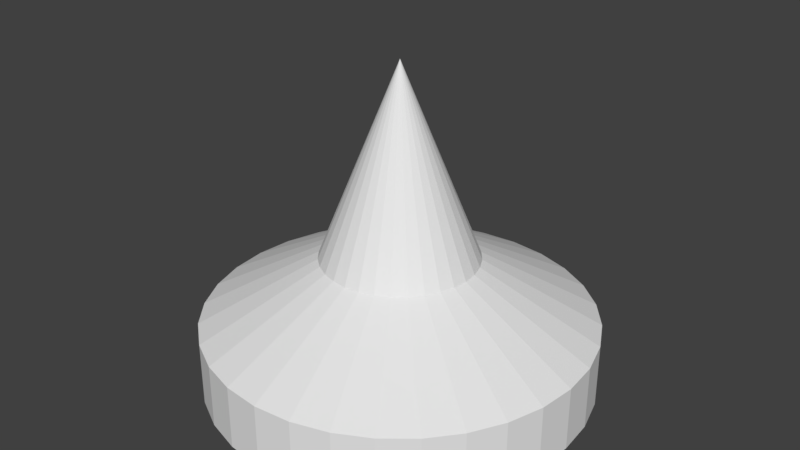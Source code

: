 # Source: spawnner.blend  (saved by Blender 2.77.0; exported with 4.5.12 LTS)
import bpy
from mathutils import Matrix  # noqa: F401  (used for matrix-valued properties, if any)

bpy.ops.wm.read_factory_settings(use_empty=True)
scene = bpy.context.scene
scene.name = 'Scene'

# ---- collections
col_collection_1 = bpy.data.collections.new('Collection 1'); scene.collection.children.link(col_collection_1)

# ---- world
world_world = bpy.data.worlds.new('World'); scene.world = world_world
world_world.color = (0.05088, 0.05088, 0.05088)
world_world.use_sun_shadow = False
world_world.sun_shadow_jitter_overblur = 0.0
world_world.cycles.sampling_method = 'MANUAL'

# ---- meshes
me_cylinder = bpy.data.meshes.new('Cylinder')
me_cylinder.from_pydata([(0.0, 1.0, -1.0), (0.0, 1.0, 1.0), (0.1951, 0.9808, -1.0), (0.1951, 0.9808, 1.0), (0.3827, 0.9239, -1.0), (0.3827, 0.9239, 1.0), (0.5556, 0.8315, -1.0), (0.5556, 0.8315, 1.0), (0.7071, 0.7071, -1.0), (0.7071, 0.7071, 1.0), (0.8315, 0.5556, -1.0), (0.8315, 0.5556, 1.0), (0.9239, 0.3827, -1.0), (0.9239, 0.3827, 1.0), (0.9808, 0.1951, -1.0), (0.9808, 0.1951, 1.0), (1.0, 7.55e-08, -1.0), (1.0, 7.55e-08, 1.0), (0.9808, -0.1951, -1.0), (0.9808, -0.1951, 1.0), (0.9239, -0.3827, -1.0), (0.9239, -0.3827, 1.0), (0.8315, -0.5556, -1.0), (0.8315, -0.5556, 1.0), (0.7071, -0.7071, -1.0), (0.7071, -0.7071, 1.0), (0.5556, -0.8315, -1.0), (0.5556, -0.8315, 1.0), (0.3827, -0.9239, -1.0), (0.3827, -0.9239, 1.0), (0.1951, -0.9808, -1.0), (0.1951, -0.9808, 1.0), (-3.258e-07, -1.0, -1.0), (-3.258e-07, -1.0, 1.0), (-0.1951, -0.9808, -1.0), (-0.1951, -0.9808, 1.0), (-0.3827, -0.9239, -1.0), (-0.3827, -0.9239, 1.0), (-0.5556, -0.8315, -1.0), (-0.5556, -0.8315, 1.0), (-0.7071, -0.7071, -1.0), (-0.7071, -0.7071, 1.0), (-0.8315, -0.5556, -1.0), (-0.8315, -0.5556, 1.0), (-0.9239, -0.3827, -1.0), (-0.9239, -0.3827, 1.0), (-0.9808, -0.1951, -1.0), (-0.9808, -0.1951, 1.0), (-1.0, 9.656e-07, -1.0), (-1.0, 9.656e-07, 1.0), (-0.9808, 0.1951, -1.0), (-0.9808, 0.1951, 1.0), (-0.9239, 0.3827, -1.0), (-0.9239, 0.3827, 1.0), (-0.8315, 0.5556, -1.0), (-0.8315, 0.5556, 1.0), (-0.7071, 0.7071, -1.0), (-0.7071, 0.7071, 1.0), (-0.5556, 0.8315, -1.0), (-0.5556, 0.8315, 1.0), (-0.3827, 0.9239, -1.0), (-0.3827, 0.9239, 1.0), (-0.1951, 0.9808, -1.0), (-0.1951, 0.9808, 1.0), (6.976e-08, 0.4, 3.0), (0.07804, 0.3923, 3.0), (0.1531, 0.3696, 3.0), (0.2222, 0.3326, 3.0), (0.2828, 0.2828, 3.0), (0.3326, 0.2222, 3.0), (0.3696, 0.1531, 3.0), (0.3923, 0.07804, 3.0), (0.4, 2.129e-07, 3.0), (0.3923, -0.07804, 3.0), (0.3696, -0.1531, 3.0), (0.3326, -0.2222, 3.0), (0.2828, -0.2828, 3.0), (0.2222, -0.3326, 3.0), (0.1531, -0.3696, 3.0), (0.07804, -0.3923, 3.0), (-6.058e-08, -0.4, 3.0), (-0.07804, -0.3923, 3.0), (-0.1531, -0.3696, 3.0), (-0.2222, -0.3326, 3.0), (-0.2828, -0.2828, 3.0), (-0.3326, -0.2222, 3.0), (-0.3696, -0.1531, 3.0), (-0.3923, -0.07804, 3.0), (-0.4, 5.69e-07, 3.0), (-0.3923, 0.07804, 3.0), (-0.3696, 0.1531, 3.0), (-0.3326, 0.2222, 3.0), (-0.2828, 0.2828, 3.0), (-0.2222, 0.3326, 3.0), (-0.1531, 0.3696, 3.0), (-0.07804, 0.3923, 3.0), (1.655e-07, 2.98e-07, 9.0), (1.658e-07, 2.98e-07, 9.0), (1.658e-07, 2.98e-07, 9.0), (1.658e-07, 2.98e-07, 9.0), (1.658e-07, 2.98e-07, 9.0), (1.639e-07, 3.129e-07, 9.0), (1.639e-07, 3.129e-07, 9.0), (1.639e-07, 3.055e-07, 9.0), (1.639e-07, 3.073e-07, 9.0), (1.639e-07, 3.055e-07, 9.0), (1.639e-07, 3.129e-07, 9.0), (1.639e-07, 3.129e-07, 9.0), (1.658e-07, 2.98e-07, 9.0), (1.658e-07, 2.98e-07, 9.0), (1.658e-07, 2.98e-07, 9.0), (1.658e-07, 2.98e-07, 9.0), (1.655e-07, 2.98e-07, 9.0), (1.658e-07, 2.98e-07, 9.0), (1.658e-07, 2.98e-07, 9.0), (1.658e-07, 2.98e-07, 9.0), (1.658e-07, 2.98e-07, 9.0), (1.639e-07, 3.129e-07, 9.0), (1.639e-07, 3.129e-07, 9.0), (1.639e-07, 3.055e-07, 9.0), (1.639e-07, 3.073e-07, 9.0), (1.639e-07, 3.055e-07, 9.0), (1.639e-07, 3.129e-07, 9.0), (1.639e-07, 3.129e-07, 9.0), (1.658e-07, 2.98e-07, 9.0), (1.658e-07, 2.98e-07, 9.0), (1.658e-07, 2.98e-07, 9.0), (1.658e-07, 2.98e-07, 9.0)], [], [(0, 1, 3, 2), (2, 3, 5, 4), (4, 5, 7, 6), (6, 7, 9, 8), (8, 9, 11, 10), (10, 11, 13, 12), (12, 13, 15, 14), (14, 15, 17, 16), (16, 17, 19, 18), (18, 19, 21, 20), (20, 21, 23, 22), (22, 23, 25, 24), (24, 25, 27, 26), (26, 27, 29, 28), (28, 29, 31, 30), (30, 31, 33, 32), (32, 33, 35, 34), (34, 35, 37, 36), (36, 37, 39, 38), (38, 39, 41, 40), (40, 41, 43, 42), (42, 43, 45, 44), (44, 45, 47, 46), (46, 47, 49, 48), (48, 49, 51, 50), (50, 51, 53, 52), (52, 53, 55, 54), (54, 55, 57, 56), (56, 57, 59, 58), (58, 59, 61, 60), (31, 29, 78, 79), (60, 61, 63, 62), (62, 63, 1, 0), (0, 2, 4, 6, 8, 10, 12, 14, 16, 18, 20, 22, 24, 26, 28, 30, 32, 34, 36, 38, 40, 42, 44, 46, 48, 50, 52, 54, 56, 58, 60, 62), (80, 79, 111, 112), (49, 47, 87, 88), (5, 3, 65, 66), (23, 21, 74, 75), (41, 39, 83, 84), (59, 57, 92, 93), (15, 13, 70, 71), (33, 31, 79, 80), (51, 49, 88, 89), (7, 5, 66, 67), (25, 23, 75, 76), (43, 41, 84, 85), (61, 59, 93, 94), (17, 15, 71, 72), (35, 33, 80, 81), (53, 51, 89, 90), (9, 7, 67, 68), (27, 25, 76, 77), (45, 43, 85, 86), (63, 61, 94, 95), (19, 17, 72, 73), (37, 35, 81, 82), (55, 53, 90, 91), (11, 9, 68, 69), (29, 27, 77, 78), (47, 45, 86, 87), (3, 1, 64, 65), (1, 63, 95, 64), (21, 19, 73, 74), (39, 37, 82, 83), (57, 55, 91, 92), (13, 11, 69, 70), (97, 96, 127, 126, 125, 124, 123, 122, 121, 120, 119, 118, 117, 116, 115, 114, 113, 112, 111, 110, 109, 108, 107, 106, 105, 104, 103, 102, 101, 100, 99, 98), (67, 66, 98, 99), (94, 93, 125, 126), (81, 80, 112, 113), (68, 67, 99, 100), (95, 94, 126, 127), (82, 81, 113, 114), (69, 68, 100, 101), (64, 95, 127, 96), (83, 82, 114, 115), (70, 69, 101, 102), (84, 83, 115, 116), (71, 70, 102, 103), (85, 84, 116, 117), (72, 71, 103, 104), (86, 85, 117, 118), (73, 72, 104, 105), (87, 86, 118, 119), (74, 73, 105, 106), (88, 87, 119, 120), (75, 74, 106, 107), (89, 88, 120, 121), (76, 75, 107, 108), (90, 89, 121, 122), (77, 76, 108, 109), (91, 90, 122, 123), (78, 77, 109, 110), (65, 64, 96, 97), (92, 91, 123, 124), (79, 78, 110, 111), (66, 65, 97, 98), (93, 92, 124, 125)])
me_cylinder.use_remesh_preserve_volume = False
me_cylinder.use_remesh_preserve_attributes = False
me_cylinder.use_mirror_vertex_groups = False
me_cylinder.update()

# ---- objects
ob_cylinder = bpy.data.objects.new('Cylinder', me_cylinder)

# ---- transforms, parenting, visibility, modifiers, constraints
ob_cylinder.location = (0.0, 0.0, 1.0)
ob_cylinder.scale = (6.0, 6.0, 1.0)
ob_cylinder.lineart.crease_threshold = 0.0

# ---- collection membership
col_collection_1.objects.link(ob_cylinder)

# ---- scene / render settings (as saved in the file)
scene.frame_start = 1; scene.frame_end = 250; scene.frame_set(1)
scene.render.engine = 'BLENDER_EEVEE_NEXT'
scene.render.resolution_percentage = 50
scene.render.dither_intensity = 0.0
scene.cycles.use_denoising = False
scene.cycles.samples = 128
scene.cycles.sampling_pattern = 'TABULATED_SOBOL'
scene.cycles.light_sampling_threshold = 0.0
scene.cycles.use_adaptive_sampling = False
scene.cycles.use_light_tree = False
scene.cycles.blur_glossy = 0.0
scene.cycles.sample_clamp_indirect = 0.0
scene.view_settings.view_transform = 'Standard'
bpy.context.view_layer.update()

# ---- added for rendering (the .blend has no active camera and no usable light): camera, sun
cam_auto = bpy.data.cameras.new('AutoCamera')
cam_auto.lens = 50.0
cam_auto.sensor_width = 36.0
cam_auto.clip_end = 1000.0
ob_auto_camera = bpy.data.objects.new('AutoCamera', cam_auto)
scene.collection.objects.link(ob_auto_camera)
ob_auto_camera.location = (18.2248, -21.8698, 19.5798)
ob_auto_camera.rotation_euler = (1.09748, -7.21219e-08, 0.694738)
scene.camera = ob_auto_camera
light_auto_sun = bpy.data.lights.new('AutoSun', 'SUN')
light_auto_sun.energy = 3.0
light_auto_sun.angle = 0.0523599
ob_auto_sun = bpy.data.objects.new('AutoSun', light_auto_sun)
scene.collection.objects.link(ob_auto_sun)
ob_auto_sun.rotation_euler = (0.872665, 0.174533, 0.523599)
bpy.context.view_layer.update()
